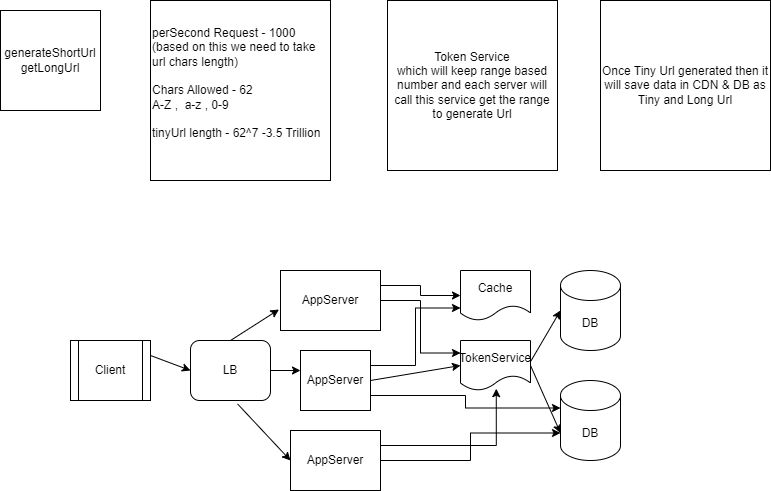

The diagram above was exported from draw.io. Its source (the exported page's mxGraphModel, read from the mxfile embedded in the PNG):
<mxGraphModel dx="2117" dy="591" grid="1" gridSize="10" guides="1" tooltips="1" connect="1" arrows="1" fold="1" page="1" pageScale="1" pageWidth="827" pageHeight="1169" math="0" shadow="0">
  <root>
    <mxCell id="0" />
    <mxCell id="1" parent="0" />
    <mxCell id="cFgcPzIoU6eTy4tM6Pgx-4" value="generateShortUrl&lt;br&gt;getLongUrl" style="whiteSpace=wrap;html=1;aspect=fixed;" vertex="1" parent="1">
      <mxGeometry x="-800" y="30" width="100" height="100" as="geometry" />
    </mxCell>
    <mxCell id="cFgcPzIoU6eTy4tM6Pgx-6" value="Client" style="shape=process;whiteSpace=wrap;html=1;backgroundOutline=1;" vertex="1" parent="1">
      <mxGeometry x="-730" y="360" width="80" height="60" as="geometry" />
    </mxCell>
    <mxCell id="cFgcPzIoU6eTy4tM6Pgx-7" value="LB" style="rounded=1;whiteSpace=wrap;html=1;" vertex="1" parent="1">
      <mxGeometry x="-610" y="360" width="80" height="60" as="geometry" />
    </mxCell>
    <mxCell id="cFgcPzIoU6eTy4tM6Pgx-38" style="edgeStyle=orthogonalEdgeStyle;rounded=0;orthogonalLoop=1;jettySize=auto;html=1;exitX=1;exitY=0.5;exitDx=0;exitDy=0;entryX=0;entryY=0.25;entryDx=0;entryDy=0;" edge="1" parent="1" source="cFgcPzIoU6eTy4tM6Pgx-9" target="cFgcPzIoU6eTy4tM6Pgx-15">
      <mxGeometry relative="1" as="geometry" />
    </mxCell>
    <mxCell id="cFgcPzIoU6eTy4tM6Pgx-39" style="edgeStyle=orthogonalEdgeStyle;rounded=0;orthogonalLoop=1;jettySize=auto;html=1;exitX=1;exitY=0.25;exitDx=0;exitDy=0;" edge="1" parent="1" source="cFgcPzIoU6eTy4tM6Pgx-9" target="cFgcPzIoU6eTy4tM6Pgx-36">
      <mxGeometry relative="1" as="geometry" />
    </mxCell>
    <mxCell id="cFgcPzIoU6eTy4tM6Pgx-9" value="AppServer" style="rounded=0;whiteSpace=wrap;html=1;" vertex="1" parent="1">
      <mxGeometry x="-520" y="290" width="100" height="60" as="geometry" />
    </mxCell>
    <mxCell id="cFgcPzIoU6eTy4tM6Pgx-48" style="edgeStyle=orthogonalEdgeStyle;rounded=0;orthogonalLoop=1;jettySize=auto;html=1;exitX=1;exitY=0.25;exitDx=0;exitDy=0;entryX=0;entryY=0.75;entryDx=0;entryDy=0;" edge="1" parent="1" source="cFgcPzIoU6eTy4tM6Pgx-10" target="cFgcPzIoU6eTy4tM6Pgx-36">
      <mxGeometry relative="1" as="geometry" />
    </mxCell>
    <mxCell id="cFgcPzIoU6eTy4tM6Pgx-10" value="AppServer" style="rounded=0;whiteSpace=wrap;html=1;" vertex="1" parent="1">
      <mxGeometry x="-500" y="370" width="70" height="60" as="geometry" />
    </mxCell>
    <mxCell id="cFgcPzIoU6eTy4tM6Pgx-11" value="AppServer" style="rounded=0;whiteSpace=wrap;html=1;" vertex="1" parent="1">
      <mxGeometry x="-510" y="450" width="90" height="60" as="geometry" />
    </mxCell>
    <mxCell id="cFgcPzIoU6eTy4tM6Pgx-13" value="DB" style="shape=cylinder3;whiteSpace=wrap;html=1;boundedLbl=1;backgroundOutline=1;size=15;" vertex="1" parent="1">
      <mxGeometry x="-240" y="290" width="60" height="80" as="geometry" />
    </mxCell>
    <mxCell id="cFgcPzIoU6eTy4tM6Pgx-14" value="DB" style="shape=cylinder3;whiteSpace=wrap;html=1;boundedLbl=1;backgroundOutline=1;size=15;" vertex="1" parent="1">
      <mxGeometry x="-240" y="400" width="60" height="80" as="geometry" />
    </mxCell>
    <mxCell id="cFgcPzIoU6eTy4tM6Pgx-15" value="TokenService" style="shape=document;whiteSpace=wrap;html=1;boundedLbl=1;" vertex="1" parent="1">
      <mxGeometry x="-340" y="360" width="70" height="50" as="geometry" />
    </mxCell>
    <mxCell id="cFgcPzIoU6eTy4tM6Pgx-17" value="" style="endArrow=classic;html=1;rounded=0;entryX=0;entryY=0.5;entryDx=0;entryDy=0;exitX=1;exitY=0.25;exitDx=0;exitDy=0;" edge="1" parent="1" source="cFgcPzIoU6eTy4tM6Pgx-6" target="cFgcPzIoU6eTy4tM6Pgx-7">
      <mxGeometry width="50" height="50" relative="1" as="geometry">
        <mxPoint x="-680" y="280" as="sourcePoint" />
        <mxPoint x="-630" y="230" as="targetPoint" />
      </mxGeometry>
    </mxCell>
    <mxCell id="cFgcPzIoU6eTy4tM6Pgx-21" value="" style="endArrow=classic;html=1;rounded=0;exitX=1;exitY=0.5;exitDx=0;exitDy=0;" edge="1" parent="1" source="cFgcPzIoU6eTy4tM6Pgx-7">
      <mxGeometry width="50" height="50" relative="1" as="geometry">
        <mxPoint x="-540" y="320" as="sourcePoint" />
        <mxPoint x="-500" y="390" as="targetPoint" />
        <Array as="points">
          <mxPoint x="-500" y="390" />
        </Array>
      </mxGeometry>
    </mxCell>
    <mxCell id="cFgcPzIoU6eTy4tM6Pgx-22" value="" style="endArrow=classic;html=1;rounded=0;entryX=0;entryY=0.5;entryDx=0;entryDy=0;exitX=1;exitY=0.5;exitDx=0;exitDy=0;" edge="1" parent="1" source="cFgcPzIoU6eTy4tM6Pgx-10" target="cFgcPzIoU6eTy4tM6Pgx-15">
      <mxGeometry width="50" height="50" relative="1" as="geometry">
        <mxPoint x="-540" y="320" as="sourcePoint" />
        <mxPoint x="-490" y="270" as="targetPoint" />
      </mxGeometry>
    </mxCell>
    <mxCell id="cFgcPzIoU6eTy4tM6Pgx-23" value="" style="endArrow=classic;html=1;rounded=0;exitX=1.007;exitY=0.408;exitDx=0;exitDy=0;exitPerimeter=0;entryX=0;entryY=0.5;entryDx=0;entryDy=0;entryPerimeter=0;" edge="1" parent="1" source="cFgcPzIoU6eTy4tM6Pgx-15" target="cFgcPzIoU6eTy4tM6Pgx-13">
      <mxGeometry width="50" height="50" relative="1" as="geometry">
        <mxPoint x="-310" y="250" as="sourcePoint" />
        <mxPoint x="-280" y="210" as="targetPoint" />
      </mxGeometry>
    </mxCell>
    <mxCell id="cFgcPzIoU6eTy4tM6Pgx-24" value="" style="endArrow=classic;html=1;rounded=0;entryX=0;entryY=0;entryDx=0;entryDy=52.5;entryPerimeter=0;exitX=1;exitY=0.5;exitDx=0;exitDy=0;" edge="1" parent="1" source="cFgcPzIoU6eTy4tM6Pgx-15" target="cFgcPzIoU6eTy4tM6Pgx-14">
      <mxGeometry width="50" height="50" relative="1" as="geometry">
        <mxPoint x="-540" y="320" as="sourcePoint" />
        <mxPoint x="-490" y="270" as="targetPoint" />
      </mxGeometry>
    </mxCell>
    <mxCell id="cFgcPzIoU6eTy4tM6Pgx-27" value="" style="endArrow=classic;html=1;rounded=0;exitX=0.588;exitY=1.057;exitDx=0;exitDy=0;exitPerimeter=0;entryX=0;entryY=0.5;entryDx=0;entryDy=0;" edge="1" parent="1" source="cFgcPzIoU6eTy4tM6Pgx-7" target="cFgcPzIoU6eTy4tM6Pgx-11">
      <mxGeometry width="50" height="50" relative="1" as="geometry">
        <mxPoint x="-510" y="440" as="sourcePoint" />
        <mxPoint x="-460" y="390" as="targetPoint" />
      </mxGeometry>
    </mxCell>
    <mxCell id="cFgcPzIoU6eTy4tM6Pgx-28" value="" style="endArrow=classic;html=1;rounded=0;entryX=-0.015;entryY=0.65;entryDx=0;entryDy=0;entryPerimeter=0;exitX=0.5;exitY=0;exitDx=0;exitDy=0;" edge="1" parent="1" source="cFgcPzIoU6eTy4tM6Pgx-7" target="cFgcPzIoU6eTy4tM6Pgx-9">
      <mxGeometry width="50" height="50" relative="1" as="geometry">
        <mxPoint x="-580" y="350" as="sourcePoint" />
        <mxPoint x="-460" y="390" as="targetPoint" />
      </mxGeometry>
    </mxCell>
    <mxCell id="cFgcPzIoU6eTy4tM6Pgx-34" value="perSecond Request - 1000&lt;br&gt;(based on this we need to take url chars length)&lt;br&gt;&lt;br&gt;Chars Allowed - 62&amp;nbsp;&lt;br&gt;A-Z ,&amp;nbsp; a-z ,&amp;nbsp;0-9&lt;br&gt;&lt;br&gt;tinyUrl length - 62^7 -3.5 Trillion&lt;br&gt;&lt;br&gt;" style="whiteSpace=wrap;html=1;aspect=fixed;align=left;" vertex="1" parent="1">
      <mxGeometry x="-650" y="20" width="180" height="180" as="geometry" />
    </mxCell>
    <mxCell id="cFgcPzIoU6eTy4tM6Pgx-35" value="Token Service&lt;br&gt;which will keep range based number and each server will call this service get the range to generate Url" style="whiteSpace=wrap;html=1;aspect=fixed;" vertex="1" parent="1">
      <mxGeometry x="-413" y="20" width="170" height="170" as="geometry" />
    </mxCell>
    <mxCell id="cFgcPzIoU6eTy4tM6Pgx-36" value="Cache" style="shape=document;whiteSpace=wrap;html=1;boundedLbl=1;" vertex="1" parent="1">
      <mxGeometry x="-340" y="290" width="70" height="50" as="geometry" />
    </mxCell>
    <mxCell id="cFgcPzIoU6eTy4tM6Pgx-47" style="edgeStyle=orthogonalEdgeStyle;rounded=0;orthogonalLoop=1;jettySize=auto;html=1;exitX=1;exitY=0.75;exitDx=0;exitDy=0;entryX=0;entryY=0;entryDx=0;entryDy=27.5;entryPerimeter=0;" edge="1" parent="1" source="cFgcPzIoU6eTy4tM6Pgx-10" target="cFgcPzIoU6eTy4tM6Pgx-14">
      <mxGeometry relative="1" as="geometry" />
    </mxCell>
    <mxCell id="cFgcPzIoU6eTy4tM6Pgx-49" style="edgeStyle=orthogonalEdgeStyle;rounded=0;orthogonalLoop=1;jettySize=auto;html=1;exitX=1;exitY=0.5;exitDx=0;exitDy=0;entryX=0;entryY=0;entryDx=0;entryDy=52.5;entryPerimeter=0;" edge="1" parent="1" source="cFgcPzIoU6eTy4tM6Pgx-11" target="cFgcPzIoU6eTy4tM6Pgx-14">
      <mxGeometry relative="1" as="geometry" />
    </mxCell>
    <mxCell id="cFgcPzIoU6eTy4tM6Pgx-50" style="edgeStyle=orthogonalEdgeStyle;rounded=0;orthogonalLoop=1;jettySize=auto;html=1;exitX=1;exitY=0.25;exitDx=0;exitDy=0;entryX=0.511;entryY=0.964;entryDx=0;entryDy=0;entryPerimeter=0;" edge="1" parent="1" source="cFgcPzIoU6eTy4tM6Pgx-11" target="cFgcPzIoU6eTy4tM6Pgx-15">
      <mxGeometry relative="1" as="geometry" />
    </mxCell>
    <mxCell id="cFgcPzIoU6eTy4tM6Pgx-52" value="Once Tiny Url generated then it will save data in CDN &amp;amp; DB as Tiny and Long Url" style="whiteSpace=wrap;html=1;aspect=fixed;" vertex="1" parent="1">
      <mxGeometry x="-200" y="20" width="170" height="170" as="geometry" />
    </mxCell>
  </root>
</mxGraphModel>